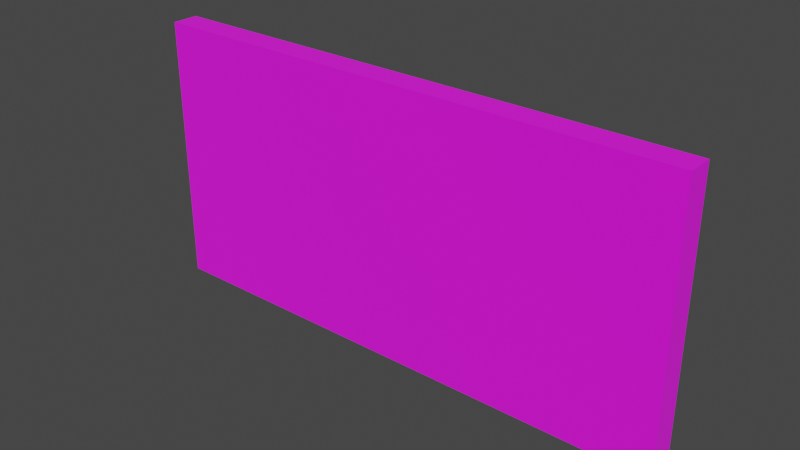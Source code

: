 # Source: WallBigBlue.blend  (saved by Blender 3.6.13; exported with 4.5.12 LTS)
import bpy
from mathutils import Matrix  # noqa: F401  (used for matrix-valued properties, if any)

bpy.ops.wm.read_factory_settings(use_empty=True)
scene = bpy.context.scene
scene.name = 'Scene'

# ---- collections
col_collection = bpy.data.collections.new('Collection'); scene.collection.children.link(col_collection)

# ---- images (referenced by path relative to the original .blend; pixels are not part of the script)
import os
ASSET_DIR = os.environ.get("B2B_ASSET_DIR", "")  # directory of the original .blend (textures are referenced by path, not embedded)
HERE = os.path.dirname(os.path.abspath(__file__))  # packed textures are extracted next to this script under _unpacked/

def load_image(name, relpath, width, height, colorspace="sRGB"):
    """Load a texture the original file referenced (path relative to the .blend, or extracted next to this script)."""
    p = next((c for c in (os.path.join(HERE, relpath), os.path.join(ASSET_DIR, relpath)) if relpath and os.path.exists(c)), "")
    if p:
        img = bpy.data.images.load(p, check_existing=True)
        img.name = name
    else:  # same state as the original file: an image datablock whose file is absent (Cycles renders it pink)
        img = bpy.data.images.new(name, width, height)
        img.source = "FILE"
        img.filepath = "//" + (relpath or name)
    img.colorspace_settings.name = colorspace
    return img
img_wall1_jpg = load_image('wall1.jpg', 'wall1.jpg', 1024, 1024, 'sRGB')

# ---- materials (node trees are filled in below, after node groups)
mat_material = bpy.data.materials.new('Material')
mat_material.alpha_threshold = 0.0
mat_material.use_transparent_shadow = False
mat_material.line_color = (0.0, 0.0, 0.0, 1.0)

# ---- material node trees
mat_material.use_nodes = True; mat_material.node_tree.nodes.clear()
_N = mat_material.node_tree.nodes; _L = mat_material.node_tree.links
n0 = _N.new('ShaderNodeOutputMaterial'); n0.name = 'Material Output'; n0.location = (300, 300)
n1 = _N.new('ShaderNodeBsdfPrincipled'); n1.name = 'Principled BSDF'; n1.location = (10, 300)
n1.distribution = 'GGX'
n1.subsurface_method = 'BURLEY'
n1.inputs[2].default_value = 1.0
n1.inputs[3].default_value = 1.45
n1.inputs[27].default_value = (0.0, 0.0, 0.0, 1.0)
n1.inputs[28].default_value = 1.0
n2 = _N.new('ShaderNodeTexImage'); n2.name = 'Image Texture'; n2.location = (-280, 280)
n2.image = img_wall1_jpg
_L.new(n1.outputs[0], n0.inputs[0])
_L.new(n2.outputs[0], n1.inputs[0])
n0.is_active_output = True

# ---- world
world_world = bpy.data.worlds.new('World'); scene.world = world_world
world_world.use_nodes = True; world_world.node_tree.nodes.clear()
_N = world_world.node_tree.nodes; _L = world_world.node_tree.links
n0 = _N.new('ShaderNodeOutputWorld'); n0.name = 'World Output'; n0.location = (300, 300)
n1 = _N.new('ShaderNodeBackground'); n1.name = 'Background'; n1.location = (10, 300)
n1.inputs[0].default_value = (0.05088, 0.05088, 0.05088, 1.0)
_L.new(n1.outputs[0], n0.inputs[0])
n0.is_active_output = True
world_world.color = (0.05088, 0.05088, 0.05088)
world_world.use_sun_shadow = False
world_world.sun_shadow_jitter_overblur = 0.0

# ---- meshes
me_cube = bpy.data.meshes.new('Cube')
me_cube.from_pydata([(2.0, 0.09814, 2.0), (2.0, 0.09814, 0.0), (2.0, -0.09814, 2.0), (2.0, -0.09814, 0.0), (-2.0, 0.09814, 2.0), (-2.0, 0.09814, 0.0), (-2.0, -0.09814, 2.0), (-2.0, -0.09814, 0.0)], [], [(0, 4, 6, 2), (3, 2, 6, 7), (7, 6, 4, 5), (5, 1, 3, 7), (1, 0, 2, 3), (5, 4, 0, 1)])
_uv = me_cube.uv_layers.new(name='UVMap')
_uv.uv.foreach_set('vector', [0.0009361, -1.831, 1.005, -1.831, 1.005, -0.8566, 0.0009361, -0.8566, 1.005, 3.04, 1.005, 4.014, 0.0009361, 4.014, 0.0009361, 3.04, 1.005, 2.066, 1.005, 3.04, 0.0009361, 3.04, 0.0009361, 2.066, 0.0009361, 1.092, 1.005, 1.092, 1.005, 2.066, 0.0009361, 2.066, 1.005, 0.1176, 1.005, 1.092, 0.0009361, 1.092, 0.0009361, 0.1176, 1.005, -0.8566, 1.005, 0.1176, 0.0009361, 0.1176, 0.0009361, -0.8566])
me_cube.materials.append(mat_material)
me_cube.use_remesh_preserve_volume = False
me_cube.use_remesh_preserve_attributes = False
me_cube.use_mirror_vertex_groups = False
me_cube.update()

# ---- objects
ob_cube = bpy.data.objects.new('Cube', me_cube)

# ---- transforms, parenting, visibility, modifiers, constraints
ob_cube.location = (0.0, 0.0, 0.0)
ob_cube.lock_rotations_4d = False
ob_cube.empty_display_type = 'ARROWS'
ob_cube.lineart.crease_threshold = 0.0

# ---- collection membership
col_collection.objects.link(ob_cube)

# ---- scene / render settings (as saved in the file)
scene.frame_start = 1; scene.frame_end = 250; scene.frame_set(1)
scene.render.engine = 'BLENDER_EEVEE_NEXT'
scene.cycles.use_denoising = False
scene.cycles.samples = 128
scene.cycles.sampling_pattern = 'TABULATED_SOBOL'
scene.cycles.use_adaptive_sampling = False
scene.cycles.use_light_tree = False
scene.view_settings.view_transform = 'Filmic'
bpy.context.view_layer.update()

# ---- added for rendering (the .blend has no active camera and no usable light): camera, sun
cam_auto = bpy.data.cameras.new('AutoCamera')
cam_auto.lens = 50.0
cam_auto.sensor_width = 36.0
cam_auto.clip_end = 1000.0
ob_auto_camera = bpy.data.objects.new('AutoCamera', cam_auto)
scene.collection.objects.link(ob_auto_camera)
ob_auto_camera.location = (4.14171, -4.97006, 4.31337)
ob_auto_camera.rotation_euler = (1.09748, -7.21219e-08, 0.694738)
scene.camera = ob_auto_camera
light_auto_sun = bpy.data.lights.new('AutoSun', 'SUN')
light_auto_sun.energy = 3.0
light_auto_sun.angle = 0.0523599
ob_auto_sun = bpy.data.objects.new('AutoSun', light_auto_sun)
scene.collection.objects.link(ob_auto_sun)
ob_auto_sun.rotation_euler = (0.872665, 0.174533, 0.523599)
bpy.context.view_layer.update()
